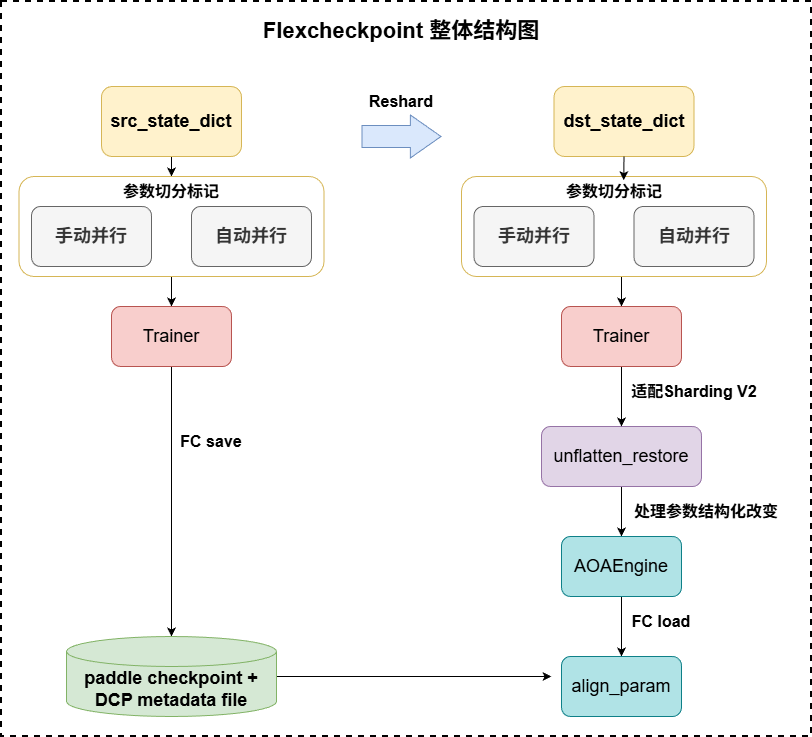

The diagram above was exported from draw.io. Its source (the exported page's mxGraphModel, read from the mxfile embedded in the PNG):
<mxGraphModel dx="1630" dy="935" grid="1" gridSize="10" guides="1" tooltips="1" connect="1" arrows="1" fold="1" page="1" pageScale="1" pageWidth="3300" pageHeight="2339" math="0" shadow="0">
  <root>
    <mxCell id="0" />
    <mxCell id="1" parent="0" />
    <mxCell id="oFjhfJNW05nz6WJggX61-3" parent="1" style="rounded=0;whiteSpace=wrap;html=1;fillColor=none;dashed=1;strokeWidth=2;" value="" vertex="1">
      <mxGeometry height="735" width="810" x="350" y="165" as="geometry" />
    </mxCell>
    <mxCell id="oFjhfJNW05nz6WJggX61-13" edge="1" parent="1" source="oFjhfJNW05nz6WJggX61-1" style="edgeStyle=orthogonalEdgeStyle;rounded=0;orthogonalLoop=1;jettySize=auto;html=1;exitX=0.5;exitY=1;exitDx=0;exitDy=0;entryX=0.5;entryY=0;entryDx=0;entryDy=0;" target="oFjhfJNW05nz6WJggX61-8">
      <mxGeometry relative="1" as="geometry" />
    </mxCell>
    <mxCell id="oFjhfJNW05nz6WJggX61-1" parent="1" style="rounded=1;whiteSpace=wrap;html=1;fillColor=#fff2cc;strokeColor=#d6b656;" value="&lt;font style=&quot;font-size: 18px;&quot;&gt;&lt;b&gt;src_state_dict&lt;/b&gt;&lt;/font&gt;" vertex="1">
      <mxGeometry height="70" width="140" x="450" y="250" as="geometry" />
    </mxCell>
    <mxCell id="oFjhfJNW05nz6WJggX61-2" parent="1" style="rounded=1;whiteSpace=wrap;html=1;fillColor=#fff2cc;strokeColor=#d6b656;" value="&lt;font style=&quot;font-size: 18px;&quot;&gt;&lt;b&gt;dst_state_dict&lt;/b&gt;&lt;/font&gt;" vertex="1">
      <mxGeometry height="70" width="140" x="902.5" y="250" as="geometry" />
    </mxCell>
    <mxCell id="oFjhfJNW05nz6WJggX61-4" parent="1" style="text;html=1;whiteSpace=wrap;strokeColor=none;fillColor=none;align=center;verticalAlign=middle;rounded=0;fontSize=22;fontStyle=1" value="Flexcheckpoint 整体结构图" vertex="1">
      <mxGeometry height="30" width="280" x="610" y="180" as="geometry" />
    </mxCell>
    <mxCell id="oFjhfJNW05nz6WJggX61-15" edge="1" parent="1" source="oFjhfJNW05nz6WJggX61-5" style="edgeStyle=orthogonalEdgeStyle;rounded=0;orthogonalLoop=1;jettySize=auto;html=1;exitX=0.5;exitY=1;exitDx=0;exitDy=0;entryX=0.5;entryY=0;entryDx=0;entryDy=0;" target="oFjhfJNW05nz6WJggX61-14">
      <mxGeometry relative="1" as="geometry" />
    </mxCell>
    <mxCell id="oFjhfJNW05nz6WJggX61-5" parent="1" style="rounded=1;whiteSpace=wrap;html=1;fillColor=none;strokeColor=#d6b656;" value="" vertex="1">
      <mxGeometry height="100" width="305" x="367.5" y="340" as="geometry" />
    </mxCell>
    <mxCell id="oFjhfJNW05nz6WJggX61-6" parent="1" style="rounded=1;whiteSpace=wrap;html=1;fillColor=#f5f5f5;fontColor=#333333;strokeColor=#666666;" value="&lt;font style=&quot;font-size: 18px;&quot;&gt;&lt;b&gt;手动并行&lt;/b&gt;&lt;/font&gt;" vertex="1">
      <mxGeometry height="60" width="120" x="380" y="370" as="geometry" />
    </mxCell>
    <mxCell id="oFjhfJNW05nz6WJggX61-7" parent="1" style="rounded=1;whiteSpace=wrap;html=1;fillColor=#f5f5f5;fontColor=#333333;strokeColor=#666666;" value="&lt;font style=&quot;font-size: 18px;&quot;&gt;&lt;b&gt;自动并行&lt;/b&gt;&lt;/font&gt;" vertex="1">
      <mxGeometry height="60" width="120" x="540" y="370" as="geometry" />
    </mxCell>
    <mxCell id="oFjhfJNW05nz6WJggX61-8" parent="1" style="text;html=1;whiteSpace=wrap;strokeColor=none;fillColor=none;align=center;verticalAlign=middle;rounded=0;" value="&lt;font style=&quot;font-size: 16px;&quot;&gt;&lt;b&gt;参数切分标记&lt;/b&gt;&lt;/font&gt;" vertex="1">
      <mxGeometry height="30" width="120" x="460" y="340" as="geometry" />
    </mxCell>
    <mxCell id="oFjhfJNW05nz6WJggX61-28" edge="1" parent="1" source="oFjhfJNW05nz6WJggX61-9" style="edgeStyle=orthogonalEdgeStyle;rounded=0;orthogonalLoop=1;jettySize=auto;html=1;exitX=0.5;exitY=1;exitDx=0;exitDy=0;entryX=0.5;entryY=0;entryDx=0;entryDy=0;" target="oFjhfJNW05nz6WJggX61-21">
      <mxGeometry relative="1" as="geometry" />
    </mxCell>
    <mxCell id="oFjhfJNW05nz6WJggX61-9" parent="1" style="rounded=1;whiteSpace=wrap;html=1;fillColor=none;strokeColor=#d6b656;" value="" vertex="1">
      <mxGeometry height="100" width="305" x="810" y="340" as="geometry" />
    </mxCell>
    <mxCell id="oFjhfJNW05nz6WJggX61-10" parent="1" style="rounded=1;whiteSpace=wrap;html=1;fillColor=#f5f5f5;fontColor=#333333;strokeColor=#666666;" value="&lt;font style=&quot;font-size: 18px;&quot;&gt;&lt;b&gt;手动并行&lt;/b&gt;&lt;/font&gt;" vertex="1">
      <mxGeometry height="60" width="120" x="822.5" y="370" as="geometry" />
    </mxCell>
    <mxCell id="oFjhfJNW05nz6WJggX61-11" parent="1" style="rounded=1;whiteSpace=wrap;html=1;fillColor=#f5f5f5;fontColor=#333333;strokeColor=#666666;" value="&lt;font style=&quot;font-size: 18px;&quot;&gt;&lt;b&gt;自动并行&lt;/b&gt;&lt;/font&gt;" vertex="1">
      <mxGeometry height="60" width="120" x="982.5" y="370" as="geometry" />
    </mxCell>
    <mxCell id="oFjhfJNW05nz6WJggX61-12" parent="1" style="text;html=1;whiteSpace=wrap;strokeColor=none;fillColor=none;align=center;verticalAlign=middle;rounded=0;" value="&lt;font style=&quot;font-size: 16px;&quot;&gt;&lt;b&gt;参数切分标记&lt;/b&gt;&lt;/font&gt;" vertex="1">
      <mxGeometry height="30" width="120" x="902.5" y="340" as="geometry" />
    </mxCell>
    <mxCell id="oFjhfJNW05nz6WJggX61-42" edge="1" parent="1" source="oFjhfJNW05nz6WJggX61-14" style="edgeStyle=orthogonalEdgeStyle;rounded=0;orthogonalLoop=1;jettySize=auto;html=1;exitX=0.5;exitY=1;exitDx=0;exitDy=0;" target="oFjhfJNW05nz6WJggX61-16">
      <mxGeometry relative="1" as="geometry" />
    </mxCell>
    <mxCell id="oFjhfJNW05nz6WJggX61-14" parent="1" style="rounded=1;whiteSpace=wrap;html=1;fillColor=#f8cecc;strokeColor=#b85450;" value="&lt;span style=&quot;font-size: 18px;&quot;&gt;Trainer&lt;/span&gt;" vertex="1">
      <mxGeometry height="60" width="120" x="460" y="470" as="geometry" />
    </mxCell>
    <mxCell id="oFjhfJNW05nz6WJggX61-45" edge="1" parent="1" source="oFjhfJNW05nz6WJggX61-16" style="edgeStyle=orthogonalEdgeStyle;rounded=0;orthogonalLoop=1;jettySize=auto;html=1;exitX=1;exitY=0.5;exitDx=0;exitDy=0;exitPerimeter=0;">
      <mxGeometry relative="1" as="geometry">
        <mxPoint x="900" y="840" as="targetPoint" />
      </mxGeometry>
    </mxCell>
    <mxCell id="oFjhfJNW05nz6WJggX61-16" parent="1" style="shape=cylinder3;whiteSpace=wrap;html=1;boundedLbl=1;backgroundOutline=1;size=15;fillColor=#d5e8d4;strokeColor=#82b366;" value="&lt;font style=&quot;font-size: 18px;&quot;&gt;&lt;b&gt;paddle checkpoint + DCP metadata file&lt;/b&gt;&lt;/font&gt;" vertex="1">
      <mxGeometry height="80" width="210" x="415" y="800" as="geometry" />
    </mxCell>
    <mxCell id="oFjhfJNW05nz6WJggX61-18" parent="1" style="text;html=1;whiteSpace=wrap;strokeColor=none;fillColor=none;align=center;verticalAlign=middle;rounded=0;" value="&lt;font style=&quot;font-size: 16px;&quot;&gt;&lt;b&gt;FC save&lt;/b&gt;&lt;/font&gt;" vertex="1">
      <mxGeometry height="30" width="120" x="500" y="590" as="geometry" />
    </mxCell>
    <mxCell id="oFjhfJNW05nz6WJggX61-41" edge="1" parent="1" source="oFjhfJNW05nz6WJggX61-19" style="edgeStyle=orthogonalEdgeStyle;rounded=0;orthogonalLoop=1;jettySize=auto;html=1;exitX=0.5;exitY=1;exitDx=0;exitDy=0;entryX=0.5;entryY=0;entryDx=0;entryDy=0;" target="oFjhfJNW05nz6WJggX61-36">
      <mxGeometry relative="1" as="geometry" />
    </mxCell>
    <mxCell id="oFjhfJNW05nz6WJggX61-19" parent="1" style="rounded=1;whiteSpace=wrap;html=1;fillColor=#e1d5e7;strokeColor=#9673a6;" value="&lt;span style=&quot;font-size: 18px;&quot;&gt;unflatten_restore&lt;/span&gt;" vertex="1">
      <mxGeometry height="60" width="160" x="890" y="590" as="geometry" />
    </mxCell>
    <mxCell id="oFjhfJNW05nz6WJggX61-32" edge="1" parent="1" source="oFjhfJNW05nz6WJggX61-21" style="edgeStyle=orthogonalEdgeStyle;rounded=0;orthogonalLoop=1;jettySize=auto;html=1;exitX=0.5;exitY=1;exitDx=0;exitDy=0;">
      <mxGeometry relative="1" as="geometry">
        <mxPoint x="970" y="590" as="targetPoint" />
      </mxGeometry>
    </mxCell>
    <mxCell id="oFjhfJNW05nz6WJggX61-21" parent="1" style="rounded=1;whiteSpace=wrap;html=1;fillColor=#f8cecc;strokeColor=#b85450;" value="&lt;span style=&quot;font-size: 18px;&quot;&gt;Trainer&lt;/span&gt;" vertex="1">
      <mxGeometry height="60" width="120" x="910" y="470" as="geometry" />
    </mxCell>
    <mxCell id="oFjhfJNW05nz6WJggX61-24" edge="1" parent="1" style="shape=flexArrow;endArrow=classic;html=1;rounded=0;fillColor=#dae8fc;strokeColor=#6c8ebf;width=22;endSize=9.89;" value="">
      <mxGeometry height="50" relative="1" width="50" as="geometry">
        <mxPoint x="710" y="300" as="sourcePoint" />
        <mxPoint x="790" y="300" as="targetPoint" />
      </mxGeometry>
    </mxCell>
    <mxCell id="oFjhfJNW05nz6WJggX61-25" parent="1" style="text;html=1;whiteSpace=wrap;strokeColor=none;fillColor=none;align=center;verticalAlign=middle;rounded=0;" value="&lt;font style=&quot;font-size: 16px;&quot;&gt;&lt;b&gt;Reshard&lt;/b&gt;&lt;/font&gt;" vertex="1">
      <mxGeometry height="30" width="120" x="690" y="250" as="geometry" />
    </mxCell>
    <mxCell id="oFjhfJNW05nz6WJggX61-27" edge="1" parent="1" source="oFjhfJNW05nz6WJggX61-2" style="edgeStyle=orthogonalEdgeStyle;rounded=0;orthogonalLoop=1;jettySize=auto;html=1;exitX=0.5;exitY=1;exitDx=0;exitDy=0;entryX=0.581;entryY=0.123;entryDx=0;entryDy=0;entryPerimeter=0;" target="oFjhfJNW05nz6WJggX61-12">
      <mxGeometry relative="1" as="geometry" />
    </mxCell>
    <mxCell id="oFjhfJNW05nz6WJggX61-30" parent="1" style="text;html=1;whiteSpace=wrap;strokeColor=none;fillColor=none;align=center;verticalAlign=middle;rounded=0;" value="&lt;font style=&quot;font-size: 16px;&quot;&gt;&lt;b&gt;FC load&lt;/b&gt;&lt;/font&gt;" vertex="1">
      <mxGeometry height="30" width="120" x="950" y="770" as="geometry" />
    </mxCell>
    <mxCell id="oFjhfJNW05nz6WJggX61-44" edge="1" parent="1" source="oFjhfJNW05nz6WJggX61-36" style="edgeStyle=orthogonalEdgeStyle;rounded=0;orthogonalLoop=1;jettySize=auto;html=1;exitX=0.5;exitY=1;exitDx=0;exitDy=0;entryX=0.5;entryY=0;entryDx=0;entryDy=0;" target="oFjhfJNW05nz6WJggX61-43">
      <mxGeometry relative="1" as="geometry" />
    </mxCell>
    <mxCell id="oFjhfJNW05nz6WJggX61-36" parent="1" style="rounded=1;whiteSpace=wrap;html=1;fillColor=#b0e3e6;strokeColor=#0e8088;" value="&lt;span style=&quot;font-size: 18px;&quot;&gt;AOAEngine&lt;/span&gt;" vertex="1">
      <mxGeometry height="60" width="120" x="910" y="700" as="geometry" />
    </mxCell>
    <mxCell id="oFjhfJNW05nz6WJggX61-38" parent="1" style="text;html=1;whiteSpace=wrap;strokeColor=none;fillColor=none;align=center;verticalAlign=middle;rounded=0;" value="&lt;span style=&quot;font-size: 16px;&quot;&gt;&lt;b&gt;适配Sharding V2&lt;/b&gt;&lt;/span&gt;" vertex="1">
      <mxGeometry height="30" width="160" x="962.5" y="540" as="geometry" />
    </mxCell>
    <mxCell id="oFjhfJNW05nz6WJggX61-40" parent="1" style="text;html=1;whiteSpace=wrap;strokeColor=none;fillColor=none;align=center;verticalAlign=middle;rounded=0;" value="&lt;span style=&quot;font-size: 16px;&quot;&gt;&lt;b&gt;处理参数结构化改变&lt;/b&gt;&lt;/span&gt;" vertex="1">
      <mxGeometry height="30" width="150" x="980" y="660" as="geometry" />
    </mxCell>
    <mxCell id="oFjhfJNW05nz6WJggX61-43" parent="1" style="rounded=1;whiteSpace=wrap;html=1;fillColor=#b0e3e6;strokeColor=#0e8088;" value="&lt;span style=&quot;font-size: 18px;&quot;&gt;align_param&lt;/span&gt;" vertex="1">
      <mxGeometry height="60" width="120" x="910" y="820" as="geometry" />
    </mxCell>
  </root>
</mxGraphModel>